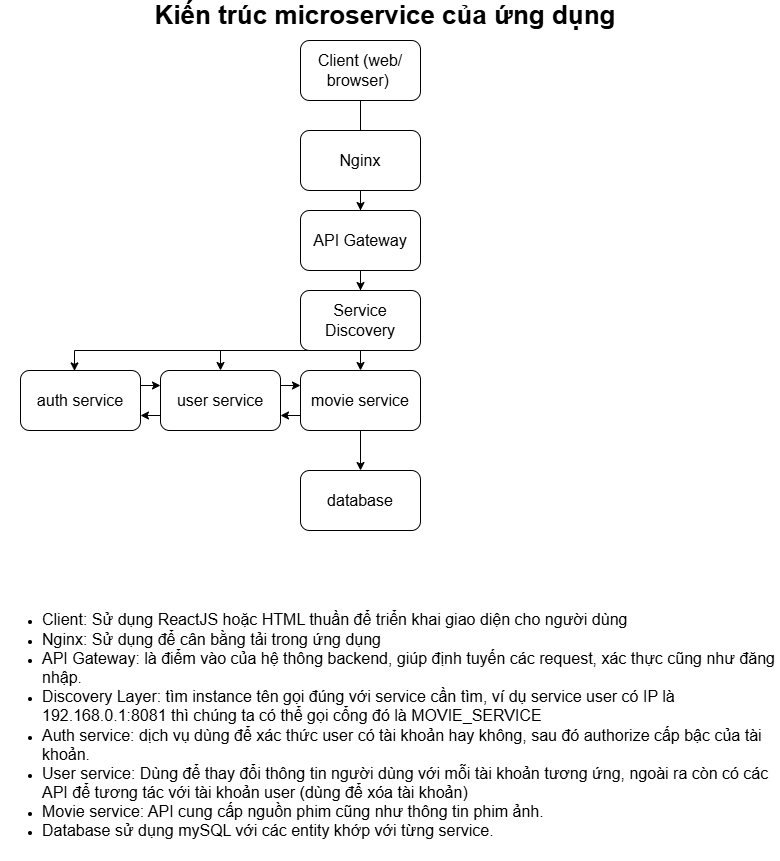

The diagram above was exported from draw.io. Its source (the exported page's mxGraphModel, read from the mxfile embedded in the PNG):
<mxGraphModel dx="1034" dy="578" grid="1" gridSize="10" guides="1" tooltips="1" connect="1" arrows="1" fold="1" page="1" pageScale="1" pageWidth="850" pageHeight="1100" math="0" shadow="0">
  <root>
    <mxCell id="0" />
    <mxCell id="1" parent="0" />
    <mxCell id="2UrrF9igj7MTA1muAycL-10" edge="1" parent="1" source="2UrrF9igj7MTA1muAycL-1" style="edgeStyle=orthogonalEdgeStyle;rounded=0;orthogonalLoop=1;jettySize=auto;html=1;" target="2UrrF9igj7MTA1muAycL-4" value="">
      <mxGeometry relative="1" as="geometry" />
    </mxCell>
    <mxCell id="2UrrF9igj7MTA1muAycL-1" parent="1" style="rounded=1;whiteSpace=wrap;html=1;" value="&lt;font style=&quot;font-size: 16px;&quot;&gt;Client (web/ browser)&amp;nbsp;&lt;/font&gt;" vertex="1">
      <mxGeometry height="60" width="120" x="340" y="90" as="geometry" />
    </mxCell>
    <mxCell id="2UrrF9igj7MTA1muAycL-2" parent="1" style="text;html=1;whiteSpace=wrap;strokeColor=none;fillColor=none;align=center;verticalAlign=middle;rounded=0;" value="&lt;b&gt;&lt;font style=&quot;font-size: 26px;&quot;&gt;Kiến trúc microservice của ứng dụng&lt;/font&gt;&lt;/b&gt;" vertex="1">
      <mxGeometry height="30" width="600" x="125" y="50" as="geometry" />
    </mxCell>
    <mxCell id="2UrrF9igj7MTA1muAycL-11" edge="1" parent="1" source="2UrrF9igj7MTA1muAycL-3" style="edgeStyle=orthogonalEdgeStyle;rounded=0;orthogonalLoop=1;jettySize=auto;html=1;" target="2UrrF9igj7MTA1muAycL-5" value="">
      <mxGeometry relative="1" as="geometry" />
    </mxCell>
    <mxCell id="2UrrF9igj7MTA1muAycL-3" parent="1" style="rounded=1;whiteSpace=wrap;html=1;" value="&lt;span style=&quot;font-size: 16px;&quot;&gt;Nginx&lt;/span&gt;" vertex="1">
      <mxGeometry height="60" width="120" x="340" y="180" as="geometry" />
    </mxCell>
    <mxCell id="2UrrF9igj7MTA1muAycL-12" edge="1" parent="1" source="2UrrF9igj7MTA1muAycL-4" style="edgeStyle=orthogonalEdgeStyle;rounded=0;orthogonalLoop=1;jettySize=auto;html=1;" target="2UrrF9igj7MTA1muAycL-8" value="">
      <mxGeometry relative="1" as="geometry" />
    </mxCell>
    <mxCell id="2UrrF9igj7MTA1muAycL-4" parent="1" style="rounded=1;whiteSpace=wrap;html=1;" value="&lt;span style=&quot;font-size: 16px;&quot;&gt;API Gateway&lt;/span&gt;" vertex="1">
      <mxGeometry height="60" width="120" x="340" y="260" as="geometry" />
    </mxCell>
    <mxCell id="2UrrF9igj7MTA1muAycL-15" edge="1" parent="1" source="2UrrF9igj7MTA1muAycL-5" style="edgeStyle=orthogonalEdgeStyle;rounded=0;orthogonalLoop=1;jettySize=auto;html=1;exitX=0.5;exitY=1;exitDx=0;exitDy=0;entryX=0.5;entryY=0;entryDx=0;entryDy=0;" target="2UrrF9igj7MTA1muAycL-7">
      <mxGeometry relative="1" as="geometry">
        <Array as="points">
          <mxPoint x="260" y="400" />
        </Array>
      </mxGeometry>
    </mxCell>
    <mxCell id="2UrrF9igj7MTA1muAycL-5" parent="1" style="rounded=1;whiteSpace=wrap;html=1;" value="&lt;span style=&quot;font-size: 16px;&quot;&gt;Service Discovery&lt;/span&gt;" vertex="1">
      <mxGeometry height="60" width="120" x="340" y="340" as="geometry" />
    </mxCell>
    <mxCell id="2UrrF9igj7MTA1muAycL-20" edge="1" parent="1" source="2UrrF9igj7MTA1muAycL-6" style="edgeStyle=orthogonalEdgeStyle;rounded=0;orthogonalLoop=1;jettySize=auto;html=1;exitX=1;exitY=0.25;exitDx=0;exitDy=0;entryX=0;entryY=0.25;entryDx=0;entryDy=0;" target="2UrrF9igj7MTA1muAycL-7">
      <mxGeometry relative="1" as="geometry" />
    </mxCell>
    <mxCell id="2UrrF9igj7MTA1muAycL-6" parent="1" style="rounded=1;whiteSpace=wrap;html=1;" value="&lt;span style=&quot;font-size: 16px;&quot;&gt;auth service&lt;/span&gt;" vertex="1">
      <mxGeometry height="60" width="120" x="60" y="420" as="geometry" />
    </mxCell>
    <mxCell id="2UrrF9igj7MTA1muAycL-21" edge="1" parent="1" source="2UrrF9igj7MTA1muAycL-7" style="edgeStyle=orthogonalEdgeStyle;rounded=0;orthogonalLoop=1;jettySize=auto;html=1;exitX=0;exitY=0.75;exitDx=0;exitDy=0;entryX=1;entryY=0.75;entryDx=0;entryDy=0;" target="2UrrF9igj7MTA1muAycL-6">
      <mxGeometry relative="1" as="geometry" />
    </mxCell>
    <mxCell id="2UrrF9igj7MTA1muAycL-22" edge="1" parent="1" source="2UrrF9igj7MTA1muAycL-7" style="edgeStyle=orthogonalEdgeStyle;rounded=0;orthogonalLoop=1;jettySize=auto;html=1;exitX=1;exitY=0.25;exitDx=0;exitDy=0;entryX=0;entryY=0.25;entryDx=0;entryDy=0;" target="2UrrF9igj7MTA1muAycL-8">
      <mxGeometry relative="1" as="geometry" />
    </mxCell>
    <mxCell id="2UrrF9igj7MTA1muAycL-7" parent="1" style="rounded=1;whiteSpace=wrap;html=1;" value="&lt;span style=&quot;font-size: 16px;&quot;&gt;user service&lt;/span&gt;" vertex="1">
      <mxGeometry height="60" width="120" x="200" y="420" as="geometry" />
    </mxCell>
    <mxCell id="2UrrF9igj7MTA1muAycL-17" edge="1" parent="1" source="2UrrF9igj7MTA1muAycL-8" style="edgeStyle=orthogonalEdgeStyle;rounded=0;orthogonalLoop=1;jettySize=auto;html=1;" target="2UrrF9igj7MTA1muAycL-9" value="">
      <mxGeometry relative="1" as="geometry" />
    </mxCell>
    <mxCell id="2UrrF9igj7MTA1muAycL-23" edge="1" parent="1" source="2UrrF9igj7MTA1muAycL-8" style="edgeStyle=orthogonalEdgeStyle;rounded=0;orthogonalLoop=1;jettySize=auto;html=1;exitX=0;exitY=0.75;exitDx=0;exitDy=0;entryX=1;entryY=0.75;entryDx=0;entryDy=0;" target="2UrrF9igj7MTA1muAycL-7">
      <mxGeometry relative="1" as="geometry" />
    </mxCell>
    <mxCell id="2UrrF9igj7MTA1muAycL-8" parent="1" style="rounded=1;whiteSpace=wrap;html=1;" value="&lt;span style=&quot;font-size: 16px;&quot;&gt;movie service&lt;/span&gt;" vertex="1">
      <mxGeometry height="60" width="120" x="340" y="420" as="geometry" />
    </mxCell>
    <mxCell id="2UrrF9igj7MTA1muAycL-9" parent="1" style="rounded=1;whiteSpace=wrap;html=1;" value="&lt;span style=&quot;font-size: 16px;&quot;&gt;database&lt;/span&gt;" vertex="1">
      <mxGeometry height="60" width="120" x="340" y="520" as="geometry" />
    </mxCell>
    <mxCell id="2UrrF9igj7MTA1muAycL-16" edge="1" parent="1" source="2UrrF9igj7MTA1muAycL-5" style="edgeStyle=orthogonalEdgeStyle;rounded=0;orthogonalLoop=1;jettySize=auto;html=1;exitX=0.5;exitY=1;exitDx=0;exitDy=0;entryX=0.45;entryY=0.007;entryDx=0;entryDy=0;entryPerimeter=0;" target="2UrrF9igj7MTA1muAycL-6">
      <mxGeometry relative="1" as="geometry">
        <Array as="points">
          <mxPoint x="114" y="400" />
        </Array>
      </mxGeometry>
    </mxCell>
    <mxCell id="2UrrF9igj7MTA1muAycL-19" parent="1" style="text;html=1;whiteSpace=wrap;strokeColor=none;fillColor=none;align=left;verticalAlign=middle;rounded=0;" value="&lt;ul&gt;&lt;li&gt;&lt;span style=&quot;font-size: 16px;&quot;&gt;Client: Sử dụng ReactJS hoặc HTML thuần để triển khai giao diện cho người dùng&lt;/span&gt;&lt;/li&gt;&lt;li&gt;&lt;span style=&quot;font-size: 16px;&quot;&gt;Nginx: Sử dụng để cân bằng tải trong ứng dụng&lt;/span&gt;&lt;/li&gt;&lt;li&gt;&lt;span style=&quot;font-size: 16px;&quot;&gt;API Gateway: là điểm vào của hệ thông backend, giúp định tuyến các request, xác thực cũng như đăng nhập.&lt;/span&gt;&lt;/li&gt;&lt;li&gt;&lt;span style=&quot;font-size: 16px;&quot;&gt;Discovery Layer: tìm instance tên gọi đúng với service cần tìm, ví dụ service user có IP là 192.168.0.1:8081 thì chúng ta có thể gọi cổng đó là MOVIE_SERVICE&lt;/span&gt;&lt;/li&gt;&lt;li&gt;&lt;span style=&quot;font-size: 16px;&quot;&gt;Auth service: dịch vụ dùng để xác thức user có tài khoản hay không, sau đó authorize cấp bậc của tài khoản.&lt;/span&gt;&lt;/li&gt;&lt;li&gt;&lt;span style=&quot;font-size: 16px;&quot;&gt;User service: Dùng để thay đổi thông tin người dùng với mỗi tài khoản tương ứng, ngoài ra còn có các API để tương tác với tài khoản user (dùng để xóa tài khoản)&lt;/span&gt;&lt;/li&gt;&lt;li&gt;&lt;span style=&quot;font-size: 16px;&quot;&gt;Movie service: API cung cấp nguồn phim cũng như thông tin phim ảnh.&lt;/span&gt;&lt;/li&gt;&lt;li&gt;&lt;span style=&quot;font-size: 16px;&quot;&gt;Database sử dụng mySQL với các entity khớp với từng service.&lt;/span&gt;&lt;/li&gt;&lt;/ul&gt;" vertex="1">
      <mxGeometry height="270" width="780" x="40" y="640" as="geometry" />
    </mxCell>
  </root>
</mxGraphModel>